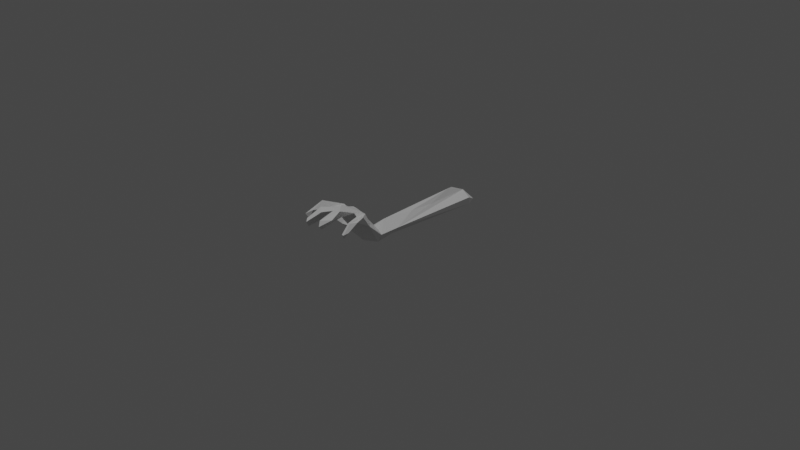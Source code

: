 # Source: hand.blend  (saved by Blender 2.90.8; exported with 4.5.12 LTS)
import bpy
from mathutils import Matrix  # noqa: F401  (used for matrix-valued properties, if any)

bpy.ops.wm.read_factory_settings(use_empty=True)
scene = bpy.context.scene
scene.name = 'Scene'

# ---- collections
col_collection = bpy.data.collections.new('Collection'); scene.collection.children.link(col_collection)

# ---- images (referenced by path relative to the original .blend; pixels are not part of the script)
import os
ASSET_DIR = os.environ.get("B2B_ASSET_DIR", "")  # directory of the original .blend (textures are referenced by path, not embedded)
HERE = os.path.dirname(os.path.abspath(__file__))  # packed textures are extracted next to this script under _unpacked/

def load_image(name, relpath, width, height, colorspace="sRGB"):
    """Load a texture the original file referenced (path relative to the .blend, or extracted next to this script)."""
    p = next((c for c in (os.path.join(HERE, relpath), os.path.join(ASSET_DIR, relpath)) if relpath and os.path.exists(c)), "")
    if p:
        img = bpy.data.images.load(p, check_existing=True)
        img.name = name
    else:  # same state as the original file: an image datablock whose file is absent (Cycles renders it pink)
        img = bpy.data.images.new(name, width, height)
        img.source = "FILE"
        img.filepath = "//" + (relpath or name)
    img.colorspace_settings.name = colorspace
    return img
img_material_001_roughness = load_image('Material.001 Roughness', '', 64, 64, 'Non-Color')

# ---- materials (node trees are filled in below, after node groups)
mat_material_001 = bpy.data.materials.new('Material.001')
mat_material_001.use_transparent_shadow = False

# ---- material node trees
mat_material_001.use_nodes = True; mat_material_001.node_tree.nodes.clear()
_N = mat_material_001.node_tree.nodes; _L = mat_material_001.node_tree.links
n0 = _N.new('ShaderNodeBsdfPrincipled'); n0.name = 'Principled BSDF'; n0.location = (10, 300)
n0.distribution = 'GGX'
n0.subsurface_method = 'BURLEY'
n0.inputs[3].default_value = 1.45
n0.inputs[27].default_value = (0.0, 0.0, 0.0, 1.0)
n0.inputs[28].default_value = 1.0
n1 = _N.new('ShaderNodeOutputMaterial'); n1.name = 'Material Output'; n1.location = (300, 300)
n2 = _N.new('ShaderNodeTexImage'); n2.name = 'Image Texture'; n2.location = (-280, 140)
n2.image = img_material_001_roughness
_L.new(n0.outputs[0], n1.inputs[0])
_L.new(n2.outputs[0], n0.inputs[2])
n1.is_active_output = True

# ---- world
world_world = bpy.data.worlds.new('World'); scene.world = world_world
world_world.use_nodes = True; world_world.node_tree.nodes.clear()
_N = world_world.node_tree.nodes; _L = world_world.node_tree.links
n0 = _N.new('ShaderNodeOutputWorld'); n0.name = 'World Output'; n0.location = (300, 300)
n1 = _N.new('ShaderNodeBackground'); n1.name = 'Background'; n1.location = (10, 300)
n1.inputs[0].default_value = (0.05088, 0.05088, 0.05088, 1.0)
_L.new(n1.outputs[0], n0.inputs[0])
n0.is_active_output = True
world_world.color = (0.05088, 0.05088, 0.05088)
world_world.use_sun_shadow = False
world_world.sun_shadow_jitter_overblur = 0.0

# ---- cameras
cam_camera = bpy.data.cameras.new('Camera')
cam_camera.clip_end = 100.0
cam_camera.ortho_scale = 7.314

# ---- lights
light_sun = bpy.data.lights.new('Sun', 'SUN')
light_sun.transmission_factor = 0.0
light_sun.energy = 1.0
light_sun.shadow_soft_size = 0.125

# ---- meshes
me_cube_001 = bpy.data.meshes.new('Cube.001')
me_cube_001.from_pydata([(-1.928, 1.222, 2.605), (0.5075, 0.5019, 2.306), (-0.1886, 0.3628, 2.485), (-0.8826, 0.3404, 2.344), (-1.781, -0.6947, 0.4774), (-0.3213, -0.2874, 1.705), (-1.209, 0.395, 2.374), (-1.682, 2.484, 2.178), (-0.3613, 4.017, 2.734), (0.7388, 2.989, 3.126), (0.7894, 4.255, 2.616), (0.4931, 4.57, 2.52), (1.791, 3.613, 2.42), (1.556, 0.3118, 0.5616), (-1.177, -2.903, 0.08548), (-0.01002, -9.442, -0.8308), (-1.298, -10.7, 0.1859), (-1.323, -10.74, -0.3574), (-1.709, 0.4004, 1.504), (-1.771, -0.3293, 0.01287), (1.024, 0.03701, 0.435), (1.508, 3.475, 2.052), (0.683, -11.36, 0.02213), (0.9946, 0.6149, 1.171), (0.481, 1.225, 2.628), (0.2938, -0.07648, 1.627), (0.1743, 0.3369, 2.478), (-0.233, 0.6127, 1.687), (-0.9799, 1.266, 2.635), (-1.192, -0.8989, 0.6439), (-1.237, 1.261, 2.428), (-1.759, 2.506, 2.528), (-1.956, 2.523, 2.562), (-0.8125, 2.36, 2.614), (-0.9886, 2.639, 3.235), (-0.44, 2.127, 2.71), (-0.3887, 2.006, 3.346), (-0.3869, 4.043, 2.208), (-0.5949, 4.065, 2.112), (0.02039, 1.987, 2.697), (0.779, 3.871, 2.31), (0.4618, 4.409, 2.123), (0.1533, 3.433, 3.032), (1.438, 1.338, 2.498), (1.008, 1.555, 2.538), (0.8976, 0.6127, 2.539), (1.873, 3.27, 2.185), (1.614, 2.123, 3.082), (1.655, -0.2047, 1.054), (1.735, -0.02884, 0.2182), (-1.061, -2.507, -0.2621), (0.345, -1.174, 0.08234), (0.4641, -0.7044, -0.4781), (-0.283, -1.048, 0.4594), (-0.4886, -0.01648, -0.2196), (-0.2089, -2.369, 0.6803), (0.9168, -10.95, 0.306), (0.938, -11.17, -0.3463), (-0.1962, -9.397, 1.04), (-1.104, -11.4, -0.1759), (2.285, 0.872, 1.195), (2.081, -0.3565, 0.8467), (-1.482, 1.036, 1.717), (-1.39, 0.8931, 1.863), (-1.494, 0.1416, 1.561), (1.042, 0.169, 1.458), (0.2183, 0.378, 0.6661), (0.5802, -1.066, -0.2919), (1.528, 0.7203, 2.313), (1.416, 3.195, 2.686), (1.955, -0.3846, 0.4092), (-0.4293, -10.88, 0.5603), (2.304, 0.3971, 1.623), (1.046, -0.3573, 0.797), (2.551, 0.4441, 1.032), (-0.5683, 4.292, 2.384), (-1.017, 3.411, 2.791), (-2.155, 1.977, 2.524), (-0.5257, -5.085, 0.6419), (-0.5892, -7.093, 0.5575), (-2.148, 3.29, 1.666), (-2.051, 3.389, 1.994), (-2.209, 3.385, 1.981), (-2.268, 2.937, 2.06)], [], [(61, 67, 70), (64, 3, 6), (5, 25, 26), (26, 25, 1), (5, 2, 3), (27, 63, 28), (2, 26, 9), (54, 19, 62), (29, 53, 5), (29, 64, 4), (54, 66, 49), (62, 77, 63), (28, 30, 6), (32, 82, 83), (3, 2, 36), (28, 76, 33), (28, 34, 76), (28, 33, 35), (37, 33, 38), (24, 27, 39), (24, 39, 40), (39, 2, 42), (42, 11, 41), (42, 9, 10), (66, 24, 44), (23, 66, 44), (25, 65, 68), (24, 45, 44), (68, 46, 47), (44, 45, 69), (44, 21, 46), (73, 51, 61), (48, 61, 72), (18, 62, 19), (51, 55, 58), (4, 14, 55), (53, 55, 51), (53, 29, 55), (54, 52, 15), (56, 22, 57), (17, 59, 16), (71, 59, 22), (71, 56, 58), (14, 17, 16), (71, 14, 16), (50, 54, 17), (58, 55, 78), (74, 60, 72), (70, 74, 61), (48, 72, 60), (54, 62, 63), (66, 63, 27), (29, 5, 64), (5, 53, 25), (53, 51, 65), (49, 66, 20), (20, 23, 65), (49, 60, 74), (70, 49, 74), (17, 15, 59), (59, 57, 22), (20, 73, 48), (46, 21, 12), (24, 1, 45), (10, 40, 41), (35, 37, 8), (37, 38, 75), (28, 3, 34), (77, 0, 32), (30, 7, 31), (4, 50, 14), (2, 27, 35), (65, 23, 43), (70, 52, 49), (67, 61, 51), (54, 50, 19), (64, 6, 0), (5, 26, 2), (5, 3, 64), (27, 24, 66), (2, 9, 42), (52, 54, 49), (20, 13, 49), (18, 4, 64), (63, 30, 28), (18, 77, 62), (28, 6, 3), (0, 6, 32), (6, 31, 32), (63, 7, 30), (77, 7, 63), (76, 38, 33), (76, 75, 38), (36, 34, 3), (28, 35, 27), (36, 8, 34), (34, 8, 76), (35, 33, 37), (2, 39, 27), (1, 9, 26), (24, 9, 1), (39, 41, 40), (39, 42, 41), (42, 10, 11), (45, 47, 69), (47, 12, 69), (23, 44, 43), (25, 68, 45), (25, 45, 1), (68, 47, 45), (12, 21, 69), (46, 12, 47), (44, 69, 21), (44, 46, 43), (73, 61, 48), (54, 15, 17), (51, 58, 56), (29, 4, 55), (59, 71, 16), (22, 56, 71), (67, 57, 52), (14, 71, 79), (52, 57, 15), (13, 60, 49), (74, 72, 61), (48, 60, 13), (0, 18, 64), (54, 63, 66), (51, 73, 65), (53, 65, 25), (66, 23, 20), (20, 65, 73), (14, 50, 17), (67, 51, 56), (67, 56, 57), (15, 57, 59), (4, 18, 19), (20, 48, 13), (43, 46, 68), (10, 41, 11), (24, 40, 9), (40, 10, 9), (35, 8, 36), (37, 75, 8), (76, 8, 75), (32, 31, 81), (18, 0, 77), (30, 31, 6), (19, 50, 4), (2, 35, 36), (65, 43, 68), (67, 52, 70), (71, 58, 79), (80, 83, 82), (80, 82, 81), (7, 80, 81), (7, 77, 83), (32, 83, 77), (32, 81, 82), (58, 78, 79), (7, 81, 31), (7, 83, 80), (79, 78, 14), (14, 78, 55)])
_uv = me_cube_001.uv_layers.new(name='UVMap')
_uv.uv.foreach_set('vector', [0.3798, 0.6906, 0.3728, 0.6906, 0.372, 0.6906, 0.4044, 0.707, 0.399, 0.714, 0.4001, 0.714, 0.3938, 0.7053, 0.3879, 0.7065, 0.3897, 0.7135, 0.3897, 0.7135, 0.3879, 0.7065, 0.3875, 0.714, 0.3938, 0.7053, 0.3933, 0.714, 0.399, 0.714, 0.3464, 0.7117, 0.3376, 0.7119, 0.3406, 0.714, 0.3933, 0.714, 0.3897, 0.7135, 0.3882, 0.714, 0.3457, 0.6956, 0.3352, 0.6929, 0.3351, 0.7102, 0.401, 0.6921, 0.3928, 0.6913, 0.3938, 0.7053, 0.401, 0.6921, 0.4044, 0.707, 0.405, 0.6924, 0.3457, 0.6956, 0.3519, 0.7024, 0.3601, 0.691, 0.3603, 0.647, 0.3693, 0.6437, 0.3582, 0.6437, 0.3645, 0.7316, 0.3604, 0.7316, 0.3805, 0.7316, 0.3748, 0.6437, 0.3748, 0.6437, 0.3693, 0.6437, 0.399, 0.714, 0.3933, 0.714, 0.3933, 0.714, 0.3645, 0.7316, 0.3722, 0.7316, 0.3582, 0.7316, 0.3645, 0.7316, 0.3779, 0.7316, 0.3722, 0.7316, 0.3406, 0.714, 0.3419, 0.714, 0.3461, 0.714, 0.3465, 0.714, 0.3419, 0.714, 0.3428, 0.714, 0.3522, 0.714, 0.3464, 0.7117, 0.3466, 0.714, 0.3522, 0.714, 0.3466, 0.714, 0.3522, 0.714, 0.3618, 0.7258, 0.3776, 0.7258, 0.3765, 0.7258, 0.3765, 0.7258, 0.3723, 0.7242, 0.3622, 0.724, 0.3933, 0.714, 0.3882, 0.714, 0.3888, 0.714, 0.3519, 0.7024, 0.3522, 0.714, 0.3531, 0.714, 0.3609, 0.7107, 0.3519, 0.7024, 0.3531, 0.714, 0.3879, 0.7065, 0.3771, 0.71, 0.3752, 0.714, 0.3642, 0.7199, 0.3786, 0.7199, 0.3599, 0.7199, 0.3752, 0.714, 0.3635, 0.714, 0.3808, 0.714, 0.3599, 0.7199, 0.3786, 0.7199, 0.3792, 0.7192, 0.3531, 0.714, 0.3543, 0.714, 0.3635, 0.714, 0.378, 0.6984, 0.3826, 0.6911, 0.3798, 0.6906, 0.3799, 0.6971, 0.3798, 0.6906, 0.3789, 0.6967, 0.373, 0.6492, 0.3603, 0.647, 0.35, 0.6792, 0.3826, 0.6911, 0.3941, 0.6906, 0.3925, 0.6906, 0.405, 0.6924, 0.4051, 0.6906, 0.3941, 0.6906, 0.3928, 0.6913, 0.3941, 0.6906, 0.3826, 0.6911, 0.3928, 0.6913, 0.401, 0.6921, 0.3941, 0.6906, 0.3457, 0.6956, 0.3615, 0.6906, 0.3466, 0.6906, 0.3761, 0.6874, 0.3699, 0.6864, 0.3643, 0.6871, 0.3665, 0.6679, 0.3682, 0.671, 0.3761, 0.6689, 0.3764, 0.6773, 0.3682, 0.671, 0.3699, 0.6864, 0.3764, 0.6773, 0.3761, 0.6874, 0.3816, 0.6798, 0.3722, 0.6672, 0.3665, 0.6679, 0.3761, 0.6689, 0.3996, 0.6906, 0.4051, 0.6906, 0.4051, 0.6906, 0.3352, 0.6906, 0.3457, 0.6956, 0.3387, 0.6906, 0.3925, 0.6906, 0.3941, 0.6906, 0.3941, 0.6906, 0.3672, 0.6906, 0.3608, 0.6957, 0.3789, 0.6967, 0.372, 0.6906, 0.3672, 0.6906, 0.3798, 0.6906, 0.3799, 0.6971, 0.3789, 0.6967, 0.3608, 0.6957, 0.3457, 0.6956, 0.3351, 0.7102, 0.3376, 0.7119, 0.3519, 0.7024, 0.3376, 0.7119, 0.3464, 0.7117, 0.401, 0.6921, 0.3938, 0.7053, 0.4044, 0.707, 0.3938, 0.7053, 0.3928, 0.6913, 0.3879, 0.7065, 0.3928, 0.6913, 0.3826, 0.6911, 0.3771, 0.71, 0.3601, 0.691, 0.3519, 0.7024, 0.3619, 0.698, 0.3619, 0.698, 0.3609, 0.7107, 0.3771, 0.71, 0.3601, 0.691, 0.3608, 0.6957, 0.3672, 0.6906, 0.372, 0.6906, 0.3601, 0.691, 0.3672, 0.6906, 0.3665, 0.6679, 0.3582, 0.679, 0.3682, 0.671, 0.3682, 0.671, 0.3643, 0.6871, 0.3699, 0.6864, 0.3619, 0.698, 0.378, 0.6984, 0.3799, 0.6971, 0.3635, 0.714, 0.3625, 0.718, 0.3723, 0.7158, 0.3642, 0.7199, 0.3763, 0.7199, 0.3786, 0.7199, 0.3738, 0.7202, 0.3613, 0.7199, 0.3622, 0.724, 0.3595, 0.7258, 0.3624, 0.7258, 0.376, 0.7258, 0.3624, 0.7258, 0.362, 0.7294, 0.3713, 0.7289, 0.3645, 0.7316, 0.3786, 0.7316, 0.3779, 0.7316, 0.3693, 0.6437, 0.3791, 0.6437, 0.3748, 0.6437, 0.3604, 0.7316, 0.3607, 0.7346, 0.3768, 0.7316, 0.3778, 0.6665, 0.3595, 0.6672, 0.3722, 0.6672, 0.3776, 0.7258, 0.3593, 0.7258, 0.3595, 0.7258, 0.3771, 0.71, 0.3609, 0.7107, 0.3602, 0.714, 0.372, 0.6906, 0.3615, 0.6906, 0.3601, 0.691, 0.3728, 0.6906, 0.3798, 0.6906, 0.3826, 0.6911, 0.3457, 0.6956, 0.3352, 0.6906, 0.3352, 0.6929, 0.4044, 0.707, 0.4001, 0.714, 0.4051, 0.714, 0.3938, 0.7053, 0.3897, 0.7135, 0.3933, 0.714, 0.3938, 0.7053, 0.399, 0.714, 0.4044, 0.707, 0.3464, 0.7117, 0.3522, 0.714, 0.3519, 0.7024, 0.3933, 0.714, 0.3882, 0.714, 0.3933, 0.714, 0.3615, 0.6906, 0.3457, 0.6956, 0.3601, 0.691, 0.3619, 0.698, 0.3595, 0.6971, 0.3601, 0.691, 0.373, 0.6492, 0.3778, 0.6665, 0.3816, 0.6502, 0.3376, 0.7119, 0.3406, 0.714, 0.3406, 0.714, 0.373, 0.6492, 0.3693, 0.6437, 0.3603, 0.647, 0.3645, 0.7316, 0.3805, 0.7316, 0.3786, 0.7316, 0.4051, 0.714, 0.4001, 0.714, 0.4034, 0.714, 0.4001, 0.714, 0.3992, 0.714, 0.4034, 0.714, 0.3376, 0.7119, 0.3378, 0.714, 0.3406, 0.714, 0.3693, 0.6437, 0.3589, 0.6437, 0.3582, 0.6437, 0.3722, 0.7316, 0.362, 0.7294, 0.3582, 0.7316, 0.3722, 0.7316, 0.3713, 0.7289, 0.362, 0.7294, 0.3933, 0.714, 0.3984, 0.714, 0.399, 0.714, 0.3406, 0.714, 0.3461, 0.714, 0.3464, 0.7117, 0.3933, 0.714, 0.396, 0.714, 0.3984, 0.714, 0.3984, 0.714, 0.396, 0.714, 0.3992, 0.714, 0.3461, 0.714, 0.3419, 0.714, 0.3465, 0.714, 0.3776, 0.7258, 0.3618, 0.7258, 0.3593, 0.7258, 0.3763, 0.7199, 0.3778, 0.7199, 0.3816, 0.7199, 0.3642, 0.7199, 0.3778, 0.7199, 0.3763, 0.7199, 0.3466, 0.714, 0.3482, 0.714, 0.3522, 0.714, 0.3618, 0.7258, 0.3765, 0.7258, 0.3622, 0.724, 0.3933, 0.714, 0.3888, 0.714, 0.3933, 0.714, 0.387, 0.714, 0.3808, 0.714, 0.3863, 0.714, 0.3808, 0.714, 0.3723, 0.7158, 0.3863, 0.714, 0.3609, 0.7107, 0.3531, 0.714, 0.3602, 0.714, 0.3879, 0.7065, 0.3752, 0.714, 0.387, 0.714, 0.3879, 0.7065, 0.387, 0.714, 0.3875, 0.714, 0.3752, 0.714, 0.3808, 0.714, 0.387, 0.714, 0.3723, 0.7158, 0.3625, 0.718, 0.3792, 0.7192, 0.3635, 0.714, 0.3723, 0.7158, 0.3808, 0.714, 0.3599, 0.7199, 0.3792, 0.7192, 0.3625, 0.718, 0.3531, 0.714, 0.3635, 0.714, 0.3602, 0.714, 0.378, 0.6984, 0.3798, 0.6906, 0.3799, 0.6971, 0.3457, 0.6956, 0.3466, 0.6906, 0.3387, 0.6906, 0.3826, 0.6911, 0.3925, 0.6906, 0.3789, 0.6906, 0.401, 0.6921, 0.405, 0.6924, 0.3941, 0.6906, 0.3682, 0.671, 0.3764, 0.6773, 0.3761, 0.6689, 0.3699, 0.6864, 0.3761, 0.6874, 0.3764, 0.6773, 0.3728, 0.6906, 0.3643, 0.6871, 0.3615, 0.6906, 0.4051, 0.6906, 0.3996, 0.6906, 0.3996, 0.6906, 0.3615, 0.6906, 0.3643, 0.6906, 0.3466, 0.6906, 0.3595, 0.6971, 0.3608, 0.6957, 0.3601, 0.691, 0.3672, 0.6906, 0.3789, 0.6967, 0.3798, 0.6906, 0.3799, 0.6971, 0.3608, 0.6957, 0.3595, 0.6971, 0.3791, 0.6437, 0.373, 0.6492, 0.3816, 0.6502, 0.3457, 0.6956, 0.3376, 0.7119, 0.3519, 0.7024, 0.3826, 0.6911, 0.378, 0.6984, 0.3771, 0.71, 0.3928, 0.6913, 0.3771, 0.71, 0.3879, 0.7065, 0.3519, 0.7024, 0.3609, 0.7107, 0.3619, 0.698, 0.3619, 0.698, 0.3771, 0.71, 0.378, 0.6984, 0.3722, 0.6672, 0.3595, 0.6672, 0.3665, 0.6679, 0.3728, 0.6906, 0.3826, 0.6911, 0.3761, 0.6874, 0.3728, 0.6906, 0.3761, 0.6874, 0.3643, 0.6871, 0.3582, 0.679, 0.3643, 0.6871, 0.3682, 0.671, 0.3753, 0.6679, 0.373, 0.6492, 0.35, 0.6792, 0.3619, 0.698, 0.3799, 0.6971, 0.3595, 0.6971, 0.3602, 0.714, 0.3635, 0.714, 0.3752, 0.714, 0.3738, 0.7202, 0.3622, 0.724, 0.3723, 0.7242, 0.3642, 0.7199, 0.3613, 0.7199, 0.3778, 0.7199, 0.3613, 0.7199, 0.3738, 0.7202, 0.3778, 0.7199, 0.3595, 0.7258, 0.376, 0.7258, 0.3789, 0.7258, 0.3624, 0.7258, 0.3713, 0.7289, 0.376, 0.7258, 0.3722, 0.7316, 0.376, 0.7268, 0.3713, 0.7289, 0.4034, 0.714, 0.3992, 0.714, 0.3992, 0.714, 0.373, 0.6492, 0.3791, 0.6437, 0.3693, 0.6437, 0.3604, 0.7316, 0.3768, 0.7316, 0.3805, 0.7316, 0.3635, 0.6672, 0.3595, 0.6672, 0.3778, 0.6665, 0.3776, 0.7258, 0.3595, 0.7258, 0.3789, 0.7258, 0.3771, 0.71, 0.3602, 0.714, 0.3752, 0.714, 0.3728, 0.6906, 0.3615, 0.6906, 0.372, 0.6906, 0.3996, 0.6906, 0.3816, 0.6798, 0.3996, 0.6906, 0.3589, 0.6437, 0.3693, 0.6437, 0.3748, 0.6437, 0.3607, 0.7346, 0.3748, 0.735, 0.3768, 0.7316, 0.3607, 0.7346, 0.3607, 0.7346, 0.3768, 0.7316, 0.3589, 0.6437, 0.3693, 0.6437, 0.3693, 0.6437, 0.3748, 0.6437, 0.3693, 0.6437, 0.3693, 0.6437, 0.4034, 0.714, 0.3992, 0.714, 0.4034, 0.714, 0.3816, 0.6798, 0.3941, 0.6906, 0.3996, 0.6906, 0.3607, 0.7346, 0.3768, 0.7316, 0.3768, 0.7316, 0.3589, 0.6437, 0.3693, 0.6437, 0.3589, 0.6437, 0.3996, 0.6906, 0.3941, 0.6906, 0.4051, 0.6906, 0.4051, 0.6906, 0.3941, 0.6906, 0.3941, 0.6906])
me_cube_001.materials.append(mat_material_001)
me_cube_001.use_remesh_fix_poles = True
me_cube_001.use_remesh_preserve_attributes = False
me_cube_001.use_mirror_vertex_groups = False
me_cube_001.update()

# ---- objects
ob_camera = bpy.data.objects.new('Camera', cam_camera)
ob_cube = bpy.data.objects.new('Cube', me_cube_001)
ob_sun = bpy.data.objects.new('Sun', light_sun)

# ---- transforms, parenting, visibility, modifiers, constraints
ob_camera.location = (7.359, -6.926, 4.958)
ob_camera.rotation_euler = (1.109, 0.0, 0.8149)
ob_camera.lock_rotations_4d = False
ob_camera.empty_display_type = 'ARROWS'
ob_camera.color = (0.0, 0.0, 0.0, 0.0)
ob_camera.display_type = 'WIRE'
ob_camera.lineart.crease_threshold = 0.0
ob_cube.location = (8.59e-05, -0.5445, 2.303e-06)
ob_cube.rotation_euler = (0.0, -0.0, 9.425)
ob_cube.scale = (0.13, 0.13, 0.13)
ob_cube.lineart.crease_threshold = 0.0
ob_sun.location = (-0.1748, -4.652, 2.815)
ob_sun.lineart.crease_threshold = 0.0

# ---- collection membership
col_collection.objects.link(ob_camera)
col_collection.objects.link(ob_cube)
col_collection.objects.link(ob_sun)

# ---- scene / render settings (as saved in the file)
scene.camera = ob_camera
scene.frame_start = 1; scene.frame_end = 250; scene.frame_set(1)
scene.render.engine = 'BLENDER_EEVEE_NEXT'
scene.cycles.use_denoising = False
scene.cycles.samples = 128
scene.cycles.sampling_pattern = 'TABULATED_SOBOL'
scene.cycles.use_adaptive_sampling = False
scene.cycles.use_light_tree = False
scene.view_settings.view_transform = 'Filmic'
bpy.context.view_layer.update()
